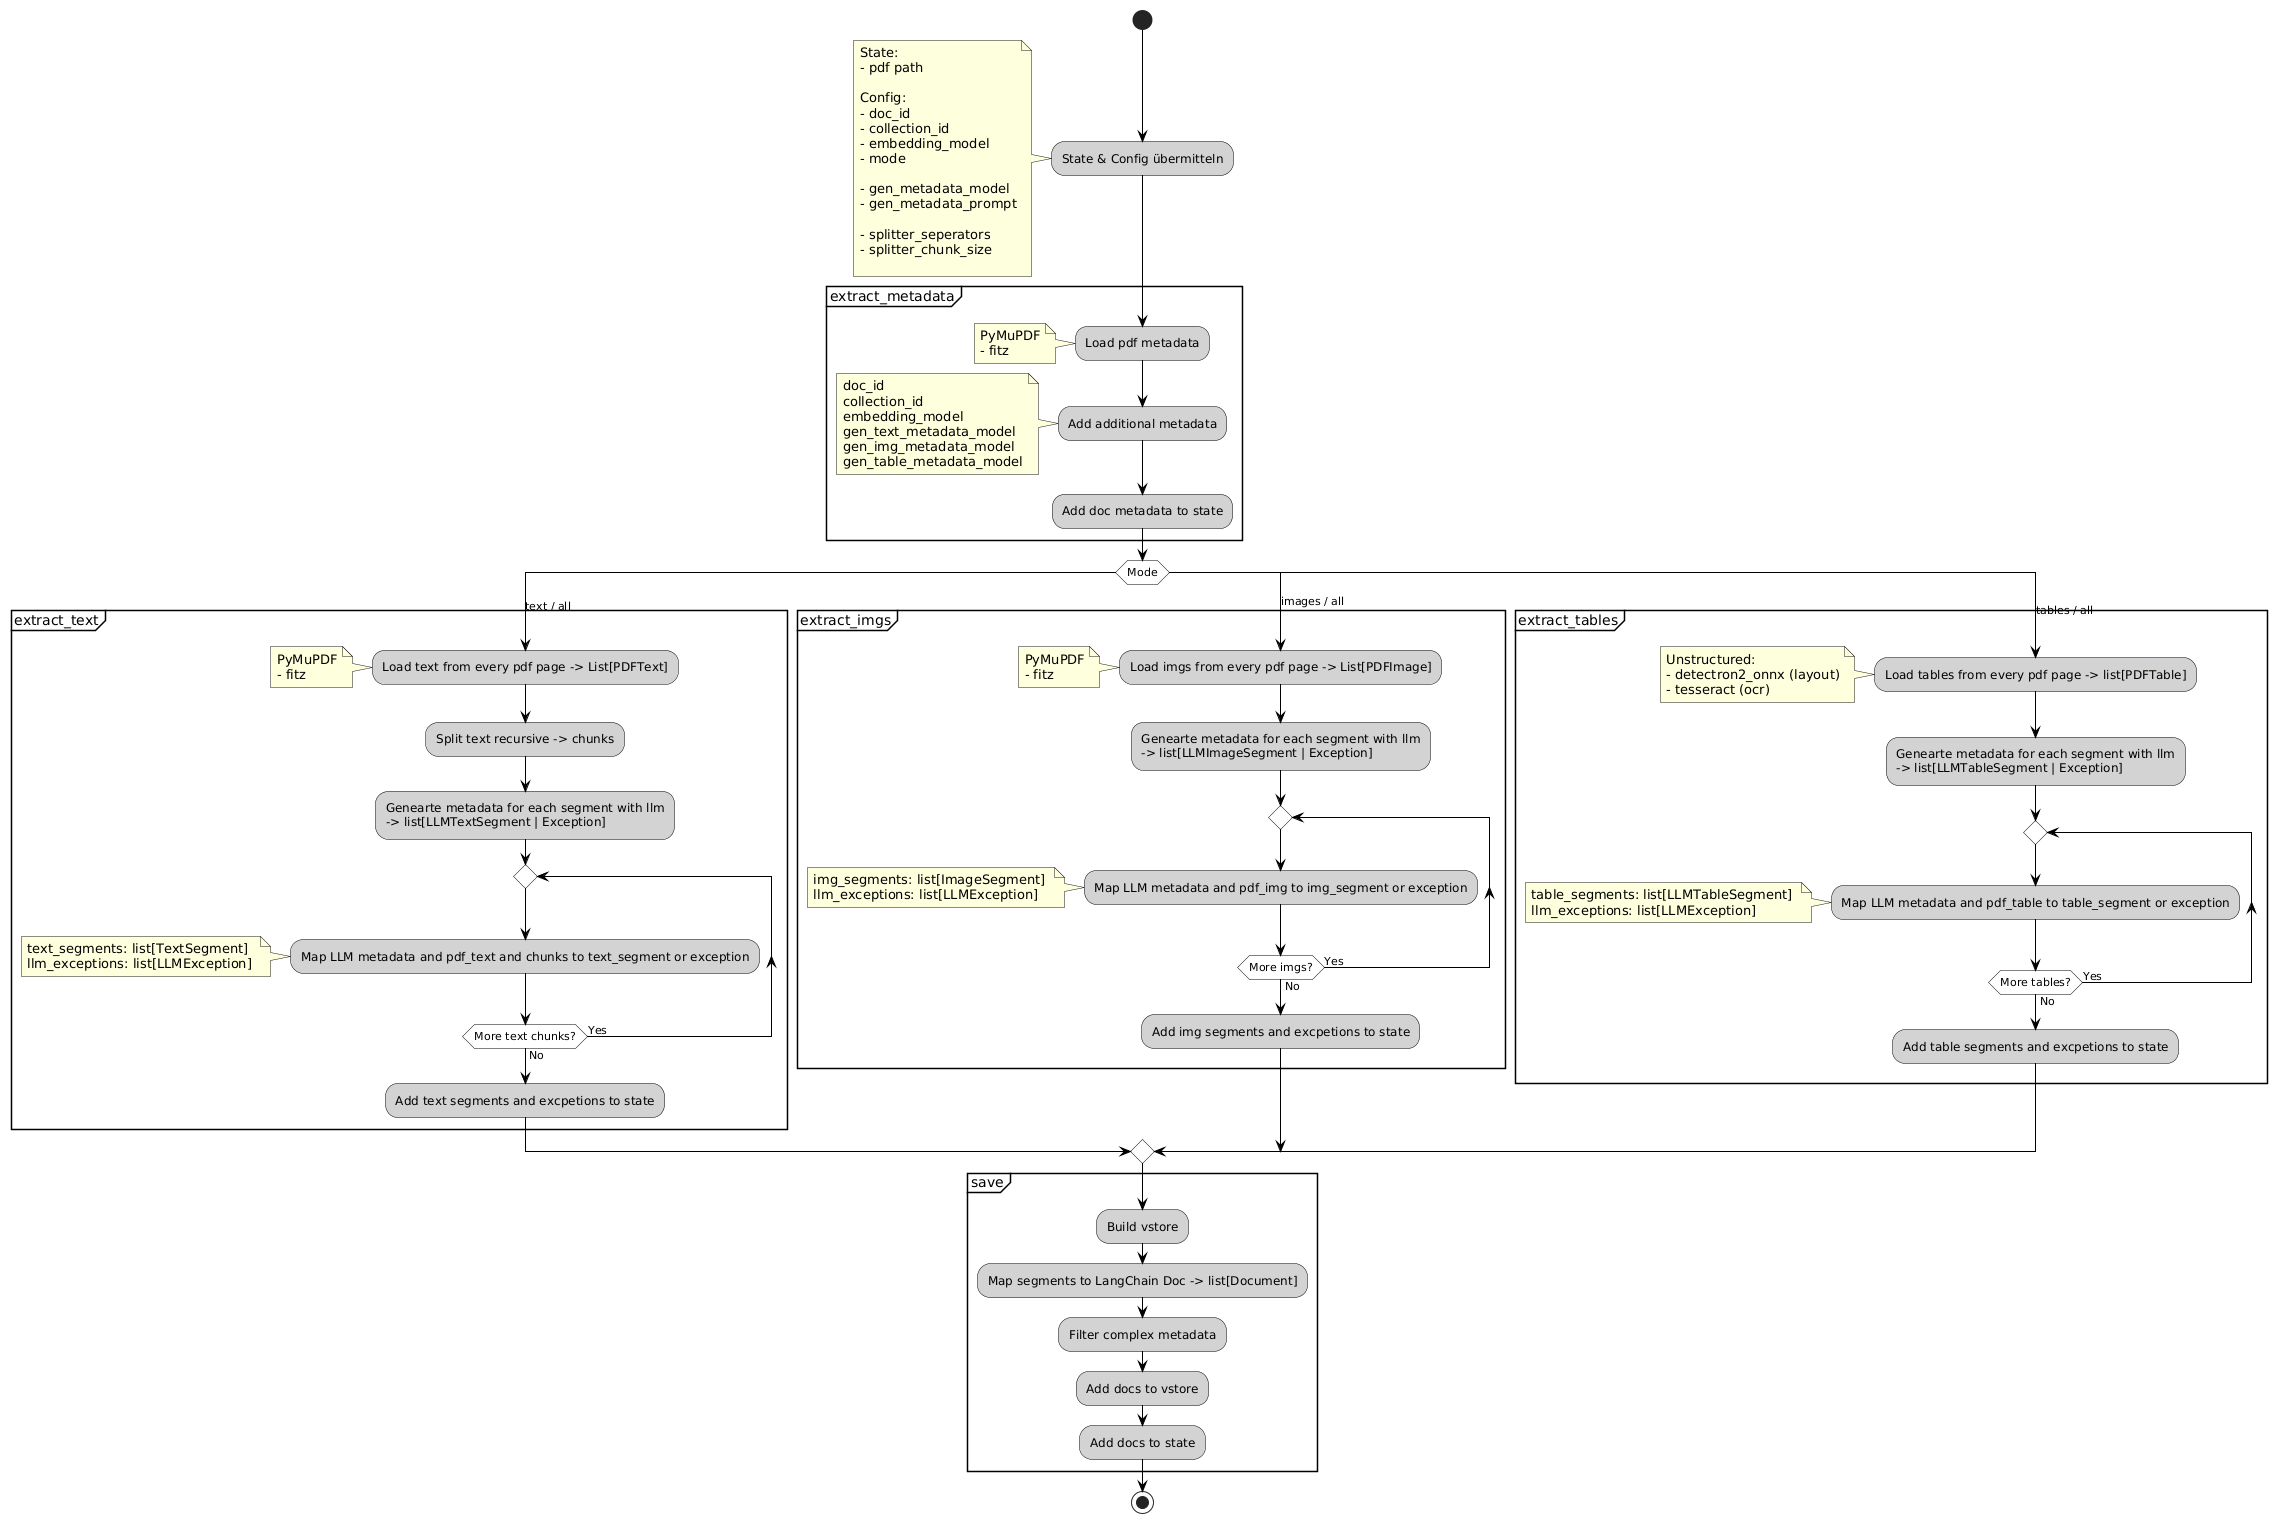

The diagram above was rendered by PlantUML. Its source (embedded in the PNG):
@startuml
skinparam backgroundColor #FFFFFF  
skinparam shadowing false
skinparam arrowColor black
skinparam activityBackgroundColor lightgrey
skinparam activityBorderColor black
skinparam activityDiamondBackgroundColor white

start

:State & Config übermitteln;

    note left
        State:
        - pdf path

        Config:
        - doc_id
        - collection_id
        - embedding_model
        - mode 

        - gen_metadata_model
        - gen_metadata_prompt

        - splitter_seperators
        - splitter_chunk_size

    end note

partition "extract_metadata" {

  :Load pdf metadata;
    note left
        PyMuPDF
        - fitz
    end note

  :Add additional metadata;
    note left
        doc_id
        collection_id
        embedding_model
        gen_text_metadata_model
        gen_img_metadata_model
        gen_table_metadata_model
    end note

  :Add doc metadata to state;

}

switch (Mode)
  case (text / all)
    partition "extract_text" {

      :Load text from every pdf page -> List[PDFText];
        note left
            PyMuPDF
            - fitz
        end note

      :Split text recursive -> chunks;
      :Genearte metadata for each segment with llm 
      -> list[LLMTextSegment | Exception];

      repeat

        :Map LLM metadata and pdf_text and chunks to text_segment or exception;
            note left
                text_segments: list[TextSegment] 
                llm_exceptions: list[LLMException] 
            end note

      repeat while (More text chunks?) is (Yes) not (No)

      :Add text segments and excpetions to state;

    }

  case (images / all)
    partition "extract_imgs" {

      :Load imgs from every pdf page -> List[PDFImage];
        note left
            PyMuPDF
            - fitz
        end note

      :Genearte metadata for each segment with llm 
      -> list[LLMImageSegment | Exception];

      repeat
        :Map LLM metadata and pdf_img to img_segment or exception;
            note left
            img_segments: list[ImageSegment] 
            llm_exceptions: list[LLMException] 
            end note

      repeat while (More imgs?) is (Yes) not (No)

      :Add img segments and excpetions to state;

    }

  case (tables / all)
    partition "extract_tables" {

      :Load tables from every pdf page -> list[PDFTable];
        note left
            Unstructured:
            - detectron2_onnx (layout)
            - tesseract (ocr)
        end note

       :Genearte metadata for each segment with llm 
      -> list[LLMTableSegment | Exception];

      repeat
        :Map LLM metadata and pdf_table to table_segment or exception;
        note left
            table_segments: list[LLMTableSegment] 
            llm_exceptions: list[LLMException] 
        end note

      repeat while (More tables?) is (Yes) not (No)
      :Add table segments and excpetions to state;

    }
endswitch

partition "save" {
   
:Build vstore;
:Map segments to LangChain Doc -> list[Document];
:Filter complex metadata;
:Add docs to vstore;
:Add docs to state;
        
}

stop
@enduml